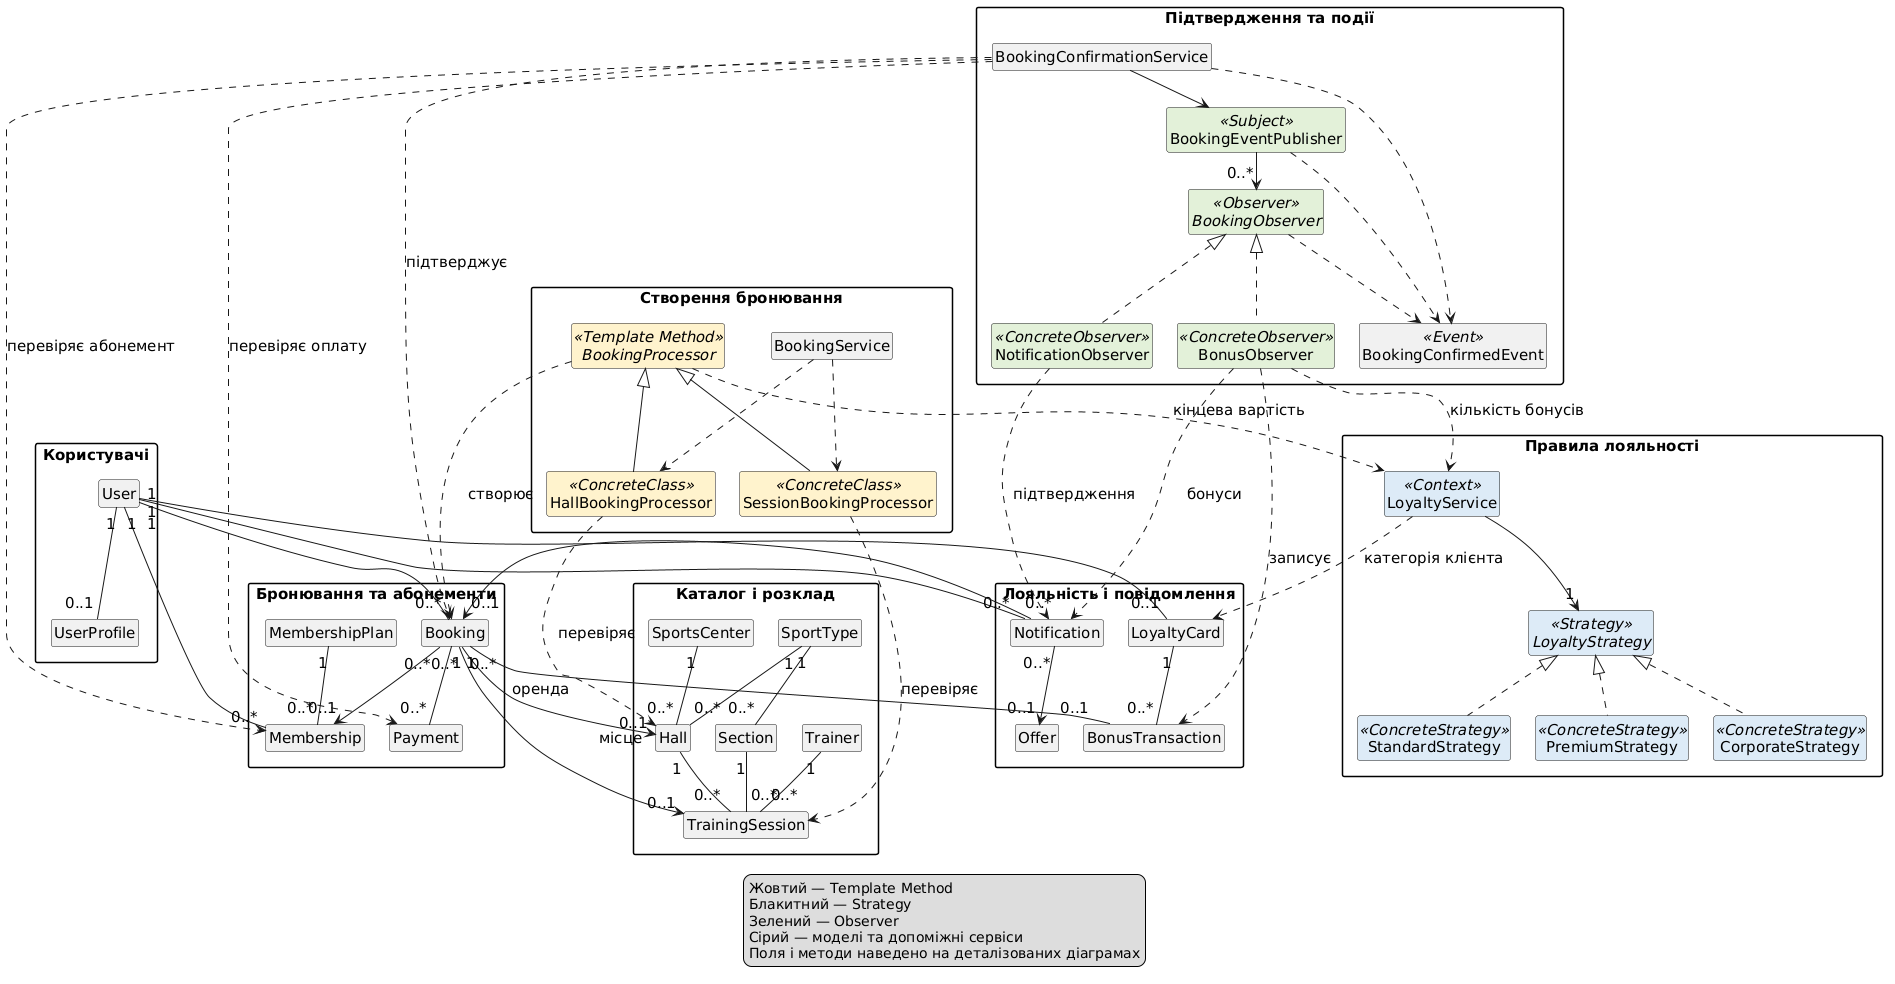

The diagram above was rendered by PlantUML. Its source (embedded in the PNG):
@startuml
top to bottom direction

skinparam shadowing false
skinparam defaultFontName Arial
skinparam defaultFontSize 15
skinparam packageStyle rectangle
skinparam nodesep 25
skinparam ranksep 35
hide empty members
hide circle

package "Користувачі" {
  class User
  class UserProfile
  User "1" -- "0..1" UserProfile
}

package "Каталог і розклад" {
  class SportsCenter
  class Hall
  class SportType
  class Section
  class Trainer
  class TrainingSession

  SportsCenter "1" -- "0..*" Hall
  SportType "1" -- "0..*" Hall
  SportType "1" -- "0..*" Section
  Section "1" -- "0..*" TrainingSession
  Hall "1" -- "0..*" TrainingSession
  Trainer "1" -- "0..*" TrainingSession
}

package "Бронювання та абонементи" {
  class Booking
  class Payment
  class Membership
  class MembershipPlan

  Booking "1" -- "0..*" Payment
  MembershipPlan "1" -- "0..*" Membership
  Booking "0..*" --> "0..1" Membership
}

package "Лояльність і повідомлення" {
  class LoyaltyCard
  class BonusTransaction
  class Notification
  class Offer

  LoyaltyCard "1" -- "0..*" BonusTransaction
  Notification "0..*" --> "0..1" Offer
}

package "Створення бронювання" {
  class BookingService

  abstract class BookingProcessor <<Template Method>> #FFF2CC

  class HallBookingProcessor <<ConcreteClass>> #FFF2CC

  class SessionBookingProcessor <<ConcreteClass>> #FFF2CC

  BookingProcessor <|-- HallBookingProcessor
  BookingProcessor <|-- SessionBookingProcessor

  BookingService ..> HallBookingProcessor
  BookingService ..> SessionBookingProcessor
}

package "Правила лояльності" {
  class LoyaltyService <<Context>> #DDEBF7

  interface LoyaltyStrategy <<Strategy>> #DDEBF7

  class StandardStrategy <<ConcreteStrategy>> #DDEBF7

  class PremiumStrategy <<ConcreteStrategy>> #DDEBF7

  class CorporateStrategy <<ConcreteStrategy>> #DDEBF7

  LoyaltyService --> "1" LoyaltyStrategy

  LoyaltyStrategy <|.. StandardStrategy
  LoyaltyStrategy <|.. PremiumStrategy
  LoyaltyStrategy <|.. CorporateStrategy
}

package "Підтвердження та події" {
  class BookingConfirmationService
  class BookingConfirmedEvent <<Event>>

  class BookingEventPublisher <<Subject>> #E2F0D9

  interface BookingObserver <<Observer>> #E2F0D9

  class BonusObserver <<ConcreteObserver>> #E2F0D9

  class NotificationObserver <<ConcreteObserver>> #E2F0D9

  BookingConfirmationService --> BookingEventPublisher
  BookingConfirmationService ..> BookingConfirmedEvent

  BookingEventPublisher --> "0..*" BookingObserver
  BookingEventPublisher ..> BookingConfirmedEvent
  BookingObserver ..> BookingConfirmedEvent

  BookingObserver <|.. BonusObserver
  BookingObserver <|.. NotificationObserver
}

User "1" -- "0..*" Booking
User "1" -- "0..*" Membership
User "1" -- "0..1" LoyaltyCard
User "1" -- "0..*" Notification

Booking "0..*" --> "0..1" Hall : оренда
Booking "0..*" --> "0..1" TrainingSession : місце
Booking "1" -- "0..1" BonusTransaction
Notification "0..*" --> "0..1" Booking

HallBookingProcessor ..> Hall : перевіряє
SessionBookingProcessor ..> TrainingSession : перевіряє
BookingProcessor ..> Booking : створює
BookingProcessor ..> LoyaltyService : кінцева вартість

LoyaltyService ..> LoyaltyCard : категорія клієнта

BookingConfirmationService ..> Booking : підтверджує
BookingConfirmationService ..> Payment : перевіряє оплату
BookingConfirmationService ..> Membership : перевіряє абонемент

BonusObserver ..> LoyaltyService : кількість бонусів
BonusObserver ..> BonusTransaction : записує
BonusObserver ..> Notification : бонуси
NotificationObserver ..> Notification : підтвердження

legend bottom
  Жовтий — Template Method
  Блакитний — Strategy
  Зелений — Observer
  Сірий — моделі та допоміжні сервіси
  Поля і методи наведено на деталізованих діаграмах
endlegend
@enduml